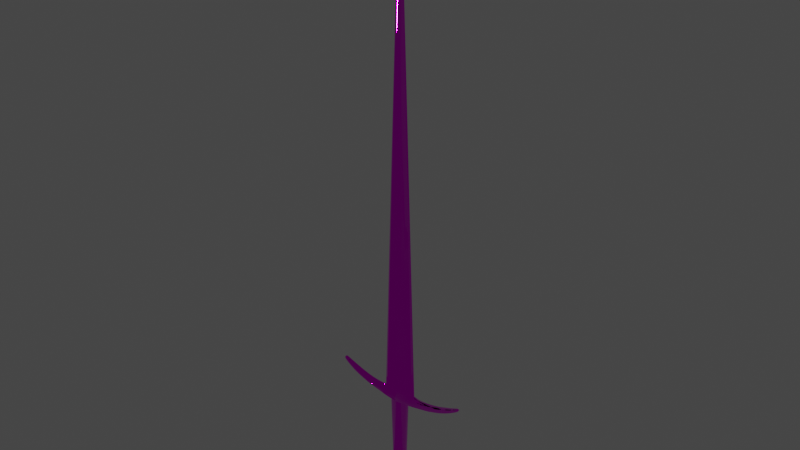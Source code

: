 # Source: arming_sword.blend  (saved by Blender 3.6.11; exported with 4.5.12 LTS)
import bpy
from mathutils import Matrix  # noqa: F401  (used for matrix-valued properties, if any)

bpy.ops.wm.read_factory_settings(use_empty=True)
scene = bpy.context.scene
scene.name = 'Scene'

# ---- collections
col_collection = bpy.data.collections.new('Collection'); scene.collection.children.link(col_collection)

# ---- images (referenced by path relative to the original .blend; pixels are not part of the script)
import os
ASSET_DIR = os.environ.get("B2B_ASSET_DIR", "")  # directory of the original .blend (textures are referenced by path, not embedded)
HERE = os.path.dirname(os.path.abspath(__file__))  # packed textures are extracted next to this script under _unpacked/

def load_image(name, relpath, width, height, colorspace="sRGB"):
    """Load a texture the original file referenced (path relative to the .blend, or extracted next to this script)."""
    p = next((c for c in (os.path.join(HERE, relpath), os.path.join(ASSET_DIR, relpath)) if relpath and os.path.exists(c)), "")
    if p:
        img = bpy.data.images.load(p, check_existing=True)
        img.name = name
    else:  # same state as the original file: an image datablock whose file is absent (Cycles renders it pink)
        img = bpy.data.images.new(name, width, height)
        img.source = "FILE"
        img.filepath = "//" + (relpath or name)
    img.colorspace_settings.name = colorspace
    return img
img_arming_sword_diffuse_png = load_image('arming_sword_diffuse.png', 'material/arming_sword_diffuse.png', 1024, 1024, 'sRGB')
img_arming_sword_occlusionroughnessmetallic_png = load_image('arming_sword_occlusionRoughnessMetallic.png', 'material/arming_sword_occlusionRoughnessMetallic.png', 1024, 1024, 'Linear Rec.709')
img_arming_sword_normal_png = load_image('arming_sword_normal.png', 'material/arming_sword_normal.png', 1024, 1024, 'Linear Rec.709')

# ---- materials (node trees are filled in below, after node groups)
mat_material = bpy.data.materials.new('Material')
mat_material.use_transparent_shadow = False

# ---- material node trees
mat_material.use_nodes = True; mat_material.node_tree.nodes.clear()
_N = mat_material.node_tree.nodes; _L = mat_material.node_tree.links
n0 = _N.new('ShaderNodeBsdfPrincipled'); n0.name = 'Principled BSDF'; n0.location = (10, 300)
n0.distribution = 'GGX'
n0.subsurface_method = 'RANDOM_WALK_SKIN'
n0.inputs[3].default_value = 1.45
n0.inputs[27].default_value = (0.0, 0.0, 0.0, 1.0)
n0.inputs[28].default_value = 1.0
n1 = _N.new('ShaderNodeOutputMaterial'); n1.name = 'Material Output'; n1.location = (300, 300)
n2 = _N.new('ShaderNodeTexImage'); n2.name = 'Image Texture'; n2.location = (-430, 305)
n2.hide = True
n2.image = img_arming_sword_diffuse_png
n3 = _N.new('ShaderNodeSeparateColor'); n3.name = 'Separate Color'; n3.location = (-311, 175)
n4 = _N.new('ShaderNodeTexImage'); n4.name = 'Image Texture.001'; n4.location = (-671, 246)
n4.hide = True
n4.image = img_arming_sword_occlusionroughnessmetallic_png
n5 = _N.new('ShaderNodeTexImage'); n5.name = 'Image Texture.002'; n5.location = (-583, -79)
n5.image = img_arming_sword_normal_png
n6 = _N.new('ShaderNodeNormalMap'); n6.name = 'Normal Map'; n6.location = (-255, -163)
_L.new(n0.outputs[0], n1.inputs[0])
_L.new(n2.outputs[0], n0.inputs[0])
_L.new(n4.outputs[0], n3.inputs[0])
_L.new(n3.outputs[1], n0.inputs[2])
_L.new(n3.outputs[2], n0.inputs[1])
_L.new(n5.outputs[0], n6.inputs[1])
_L.new(n6.outputs[0], n0.inputs[5])
n1.is_active_output = True

# ---- world
world_world = bpy.data.worlds.new('World'); scene.world = world_world
world_world.use_nodes = True; world_world.node_tree.nodes.clear()
_N = world_world.node_tree.nodes; _L = world_world.node_tree.links
n0 = _N.new('ShaderNodeOutputWorld'); n0.name = 'World Output'; n0.location = (300, 300)
n1 = _N.new('ShaderNodeBackground'); n1.name = 'Background'; n1.location = (10, 300)
n1.inputs[0].default_value = (0.05088, 0.05088, 0.05088, 1.0)
_L.new(n1.outputs[0], n0.inputs[0])
n0.is_active_output = True
world_world.color = (0.05088, 0.05088, 0.05088)
world_world.use_sun_shadow = False
world_world.sun_shadow_jitter_overblur = 0.0

# ---- meshes
me_plane = bpy.data.meshes.new('Plane')
me_plane.from_pydata([(0.02539, 0.06471, 0.0006372), (3.68e-10, 0.7189, 4.377e-08), (0.002662, 0.7123, 1.737e-05), (3.68e-10, 0.06471, 0.006372), (3.68e-10, 0.7123, 0.0001735), (0.02539, 0.06471, -0.0006371), (3.68e-10, 0.7189, 4.377e-08), (0.002662, 0.7123, -1.732e-05), (3.68e-10, 0.06471, -0.006372), (3.68e-10, 0.7123, -0.0001734), (-0.02539, 0.06471, 0.0006372), (-0.002662, 0.7123, 1.737e-05), (-0.02539, 0.06471, -0.0006371), (-0.002662, 0.7123, -1.732e-05)], [], [(3, 0, 2, 4), (4, 2, 1), (8, 9, 7, 5), (9, 6, 7), (2, 0, 5, 7), (1, 2, 7, 6), (3, 4, 9, 8), (4, 1, 6, 9), (3, 4, 11, 10), (4, 1, 11), (8, 12, 13, 9), (9, 13, 6), (11, 13, 12, 10), (1, 6, 13, 11)])
me_plane.polygons.foreach_set('use_smooth', [True] * 14)
_uv = me_plane.uv_layers.new(name='UVMap')
_uv.uv.foreach_set('vector', [0.0383, 0.03796, 0.06167, 0.01413, 0.9703, 0.967, 0.9698, 0.974, 0.9698, 0.974, 0.9703, 0.967, 0.9827, 0.987, 0.03674, 0.03888, 0.9674, 0.9717, 0.97, 0.9667, 0.06137, 0.01438, 0.9674, 0.9717, 0.9827, 0.987, 0.97, 0.9667, 0.9703, 0.967, 0.06167, 0.01413, 0.06137, 0.01438, 0.97, 0.9667, 0.9827, 0.987, 0.9703, 0.967, 0.97, 0.9667, 0.9827, 0.987, 0.0383, 0.03796, 0.9698, 0.974, 0.9674, 0.9717, 0.03674, 0.03888, 0.9698, 0.974, 0.9827, 0.987, 0.9827, 0.987, 0.9674, 0.9717, 0.0383, 0.03796, 0.9698, 0.974, 0.9671, 0.979, 0.01272, 0.0634, 0.9698, 0.974, 0.9827, 0.987, 0.9671, 0.979, 0.03674, 0.03888, 0.01272, 0.06333, 0.9669, 0.9788, 0.9674, 0.9717, 0.9674, 0.9717, 0.9669, 0.9788, 0.9827, 0.987, 0.9671, 0.979, 0.9669, 0.9788, 0.01272, 0.06333, 0.01272, 0.0634, 0.9827, 0.987, 0.9827, 0.987, 0.9669, 0.9788, 0.9671, 0.979])
me_plane.materials.append(mat_material)
me_plane.update()
me_cylinder = bpy.data.meshes.new('Cylinder')
me_cylinder.from_pydata([(-1.568e-08, 0.008, -0.05924), (-1.477e-08, 0.009074, 0.06433), (0.01035, 0.004, -0.05924), (0.01443, 0.004537, 0.06433), (0.01035, -0.004, -0.05924), (0.01443, -0.004537, 0.06433), (-1.568e-08, -0.008, -0.05924), (-1.477e-08, -0.009074, 0.06433), (-0.01035, -0.004, -0.05924), (-0.01443, -0.004537, 0.06433), (-0.01035, 0.004, -0.05924), (-0.01443, 0.004537, 0.06433)], [], [(0, 1, 3, 2), (2, 3, 5, 4), (4, 5, 7, 6), (6, 7, 9, 8), (8, 9, 11, 10), (10, 11, 1, 0)])
me_cylinder.polygons.foreach_set('use_smooth', [True] * 6)
_uv = me_cylinder.uv_layers.new(name='UVMap')
_uv.uv.foreach_set('vector', [0.779, 0.07323, 0.779, 0.5609, 0.8446, 0.5609, 0.8261, 0.07323, 0.7972, 0.07323, 0.7997, 0.5609, 0.7584, 0.5609, 0.7609, 0.07323, 0.8261, 0.07323, 0.8446, 0.5609, 0.779, 0.5609, 0.779, 0.07323, 0.779, 0.07323, 0.779, 0.5609, 0.7134, 0.5609, 0.732, 0.07323, 0.7609, 0.07323, 0.7584, 0.5609, 0.7997, 0.5609, 0.7972, 0.07323, 0.732, 0.07323, 0.7134, 0.5609, 0.779, 0.5609, 0.779, 0.07323])
me_cylinder.materials.append(mat_material)
me_cylinder.update()
me_cylinder_001 = bpy.data.meshes.new('Cylinder.001')
me_cylinder_001.from_pydata([(0.02975, 0.003812, 0.06779), (0.02081, 0.009757, 0.06074), (0.02975, -0.003812, 0.06779), (0.02081, 0.004879, 0.05683), (0.02975, -0.007625, 0.06108), (0.02081, -0.004879, 0.05683), (0.02975, -0.003812, 0.05803), (0.02081, -0.009757, 0.06074), (0.02975, 0.003812, 0.05803), (0.02081, -0.004879, 0.06932), (0.02975, 0.007625, 0.06108), (0.02081, 0.004879, 0.06932), (3.68e-10, 0.01422, 0.06239), (3.68e-10, 0.007109, 0.05565), (3.68e-10, -0.007109, 0.05565), (3.68e-10, -0.01422, 0.06239), (3.68e-10, -0.007109, 0.07385), (3.68e-10, 0.007109, 0.07385), (0.05391, 0.003295, 0.07012), (0.05391, -0.003295, 0.07012), (0.05484, -0.006177, 0.06514), (0.05546, -0.003295, 0.06183), (0.05546, 0.003295, 0.06183), (0.05484, 0.006177, 0.06514), (0.07438, 0.002984, 0.07731), (0.07438, -0.002984, 0.07731), (0.07604, -0.005594, 0.07274), (0.07694, -0.002984, 0.07011), (0.07694, 0.002984, 0.07011), (0.07604, 0.005594, 0.07274), (0.08799, 0.002076, 0.08254), (0.08799, -0.002076, 0.08254), (0.0894, -0.003893, 0.07967), (0.09034, -0.002076, 0.07777), (0.09034, 0.002076, 0.07777), (0.0894, 0.003893, 0.07967), (0.09507, 0.001672, 0.0863), (0.09507, -0.001672, 0.0863), (0.09647, -0.003135, 0.08414), (0.0974, -0.001672, 0.0827), (0.0974, 0.001672, 0.0827), (0.09647, 0.003135, 0.08414), (-0.02975, 0.003812, 0.06779), (-0.02081, 0.009757, 0.06074), (-0.02975, -0.003812, 0.06779), (-0.02081, 0.004879, 0.05683), (-0.02975, -0.007625, 0.06108), (-0.02081, -0.004879, 0.05683), (-0.02975, -0.003812, 0.05803), (-0.02081, -0.009757, 0.06074), (-0.02975, 0.003812, 0.05803), (-0.02081, -0.004879, 0.06932), (-0.02975, 0.007625, 0.06108), (-0.02081, 0.004879, 0.06932), (-0.05391, 0.003295, 0.07012), (-0.05391, -0.003295, 0.07012), (-0.05484, -0.006177, 0.06514), (-0.05546, -0.003295, 0.06183), (-0.05546, 0.003295, 0.06183), (-0.05484, 0.006177, 0.06514), (-0.07438, 0.002984, 0.07731), (-0.07438, -0.002984, 0.07731), (-0.07604, -0.005594, 0.07274), (-0.07694, -0.002984, 0.07011), (-0.07694, 0.002984, 0.07011), (-0.07604, 0.005594, 0.07274), (-0.08799, 0.002076, 0.08254), (-0.08799, -0.002076, 0.08254), (-0.0894, -0.003893, 0.07967), (-0.09034, -0.002076, 0.07777), (-0.09034, 0.002076, 0.07777), (-0.0894, 0.003893, 0.07967), (-0.09507, 0.001672, 0.0863), (-0.09507, -0.001672, 0.0863), (-0.09647, -0.003135, 0.08414), (-0.0974, -0.001672, 0.0827), (-0.0974, 0.001672, 0.0827), (-0.09647, 0.003135, 0.08414)], [], [(12, 1, 3, 13), (13, 3, 5, 14), (14, 5, 7, 15), (15, 7, 9, 16), (9, 7, 4, 2), (16, 9, 11, 17), (17, 11, 1, 12), (23, 18, 24, 29), (7, 5, 6, 4), (0, 2, 19, 18), (5, 3, 8, 6), (11, 9, 2, 0), (3, 1, 10, 8), (1, 11, 0, 10), (10, 0, 18, 23), (4, 6, 21, 20), (2, 4, 20, 19), (8, 10, 23, 22), (6, 8, 22, 21), (27, 28, 34, 33), (22, 23, 29, 28), (20, 21, 27, 26), (18, 19, 25, 24), (21, 22, 28, 27), (19, 20, 26, 25), (34, 35, 41, 40), (25, 26, 32, 31), (29, 24, 30, 35), (28, 29, 35, 34), (26, 27, 33, 32), (24, 25, 31, 30), (40, 41, 36, 37, 38, 39), (32, 33, 39, 38), (30, 31, 37, 36), (33, 34, 40, 39), (31, 32, 38, 37), (35, 30, 36, 41), (12, 13, 45, 43), (13, 14, 47, 45), (14, 15, 49, 47), (15, 16, 51, 49), (51, 44, 46, 49), (16, 17, 53, 51), (17, 12, 43, 53), (59, 65, 60, 54), (49, 46, 48, 47), (42, 54, 55, 44), (47, 48, 50, 45), (53, 42, 44, 51), (45, 50, 52, 43), (43, 52, 42, 53), (52, 59, 54, 42), (46, 56, 57, 48), (44, 55, 56, 46), (50, 58, 59, 52), (48, 57, 58, 50), (63, 69, 70, 64), (58, 64, 65, 59), (56, 62, 63, 57), (54, 60, 61, 55), (57, 63, 64, 58), (55, 61, 62, 56), (70, 76, 77, 71), (61, 67, 68, 62), (65, 71, 66, 60), (64, 70, 71, 65), (62, 68, 69, 63), (60, 66, 67, 61), (76, 75, 74, 73, 72, 77), (68, 74, 75, 69), (66, 72, 73, 67), (69, 75, 76, 70), (67, 73, 74, 68), (71, 77, 72, 66)])
me_cylinder_001.polygons.foreach_set('use_smooth', [True] * 74)
_uv = me_cylinder_001.uv_layers.new(name='UVMap')
_uv.uv.foreach_set('vector', [0.07988, 0.639, 0.08997, 0.6861, 0.101, 0.6861, 0.09596, 0.639, 0.09596, 0.639, 0.101, 0.6861, 0.1231, 0.6861, 0.1281, 0.639, 0.1281, 0.639, 0.1231, 0.6861, 0.1341, 0.6861, 0.1442, 0.639, 0.1294, 0.639, 0.1331, 0.6861, 0.1137, 0.6861, 0.1034, 0.639, 0.1137, 0.6861, 0.1331, 0.6861, 0.1323, 0.7063, 0.1171, 0.7063, 0.1281, 0.639, 0.1231, 0.6861, 0.101, 0.6861, 0.09596, 0.639, 0.1034, 0.639, 0.1137, 0.6861, 0.1331, 0.6861, 0.1294, 0.639, 0.1231, 0.7631, 0.1119, 0.761, 0.09561, 0.8073, 0.1059, 0.8111, 0.1341, 0.6861, 0.1231, 0.6861, 0.1207, 0.7063, 0.1293, 0.7063, 0.1034, 0.7063, 0.1207, 0.7063, 0.1195, 0.761, 0.1046, 0.761, 0.1231, 0.6861, 0.101, 0.6861, 0.1034, 0.7063, 0.1207, 0.7063, 0.101, 0.6861, 0.1231, 0.6861, 0.1207, 0.7063, 0.1034, 0.7063, 0.101, 0.6861, 0.08997, 0.6861, 0.0948, 0.7063, 0.1034, 0.7063, 0.1331, 0.6861, 0.1137, 0.6861, 0.1171, 0.7063, 0.1323, 0.7063, 0.1323, 0.7063, 0.1171, 0.7063, 0.1119, 0.761, 0.1231, 0.7631, 0.1293, 0.7063, 0.1207, 0.7063, 0.1195, 0.7645, 0.126, 0.7631, 0.1171, 0.7063, 0.1323, 0.7063, 0.1231, 0.7631, 0.1119, 0.761, 0.1034, 0.7063, 0.0948, 0.7063, 0.09807, 0.7631, 0.1046, 0.7645, 0.1207, 0.7063, 0.1034, 0.7063, 0.1046, 0.7645, 0.1195, 0.7645, 0.1188, 0.8131, 0.1053, 0.8131, 0.1074, 0.8434, 0.1167, 0.8434, 0.1306, 0.7645, 0.1231, 0.7631, 0.1059, 0.8111, 0.1119, 0.8131, 0.1231, 0.7631, 0.1306, 0.7645, 0.1119, 0.8131, 0.1059, 0.8111, 0.1046, 0.761, 0.1195, 0.761, 0.1188, 0.8073, 0.1053, 0.8073, 0.1195, 0.7645, 0.1046, 0.7645, 0.1053, 0.8131, 0.1188, 0.8131, 0.1119, 0.761, 0.1231, 0.7631, 0.1059, 0.8111, 0.09561, 0.8073, 0.09455, 0.8434, 0.09025, 0.8413, 0.08015, 0.8573, 0.08339, 0.8594, 0.09561, 0.8073, 0.1059, 0.8111, 0.09025, 0.8413, 0.08377, 0.8381, 0.1059, 0.8111, 0.09561, 0.8073, 0.08377, 0.8381, 0.09025, 0.8413, 0.1119, 0.8131, 0.1059, 0.8111, 0.09025, 0.8413, 0.09455, 0.8434, 0.1059, 0.8111, 0.1119, 0.8131, 0.09455, 0.8434, 0.09025, 0.8413, 0.1053, 0.8073, 0.1188, 0.8073, 0.1167, 0.8381, 0.1074, 0.8381, 0.08339, 0.7655, 0.08015, 0.7688, 0.07526, 0.7655, 0.07526, 0.758, 0.08015, 0.7547, 0.08339, 0.758, 0.09025, 0.8413, 0.09455, 0.8434, 0.08339, 0.8594, 0.08015, 0.8573, 0.1074, 0.8381, 0.1167, 0.8381, 0.1158, 0.8541, 0.1083, 0.8541, 0.1167, 0.8434, 0.1074, 0.8434, 0.1083, 0.8594, 0.1158, 0.8594, 0.08377, 0.8381, 0.09025, 0.8413, 0.08015, 0.8573, 0.07526, 0.8541, 0.09025, 0.8413, 0.08377, 0.8381, 0.07526, 0.8541, 0.08015, 0.8573, 0.07988, 0.639, 0.09596, 0.639, 0.101, 0.6861, 0.08997, 0.6861, 0.09596, 0.639, 0.1281, 0.639, 0.1231, 0.6861, 0.101, 0.6861, 0.1281, 0.639, 0.1442, 0.639, 0.1341, 0.6861, 0.1231, 0.6861, 0.1294, 0.639, 0.1034, 0.639, 0.1137, 0.6861, 0.1331, 0.6861, 0.1137, 0.6861, 0.1171, 0.7063, 0.1323, 0.7063, 0.1331, 0.6861, 0.1281, 0.639, 0.09596, 0.639, 0.101, 0.6861, 0.1231, 0.6861, 0.1034, 0.639, 0.1294, 0.639, 0.1331, 0.6861, 0.1137, 0.6861, 0.1231, 0.7631, 0.1059, 0.8111, 0.09561, 0.8073, 0.1119, 0.761, 0.1341, 0.6861, 0.1293, 0.7063, 0.1207, 0.7063, 0.1231, 0.6861, 0.1034, 0.7063, 0.1046, 0.761, 0.1195, 0.761, 0.1207, 0.7063, 0.1231, 0.6861, 0.1207, 0.7063, 0.1034, 0.7063, 0.101, 0.6861, 0.101, 0.6861, 0.1034, 0.7063, 0.1207, 0.7063, 0.1231, 0.6861, 0.101, 0.6861, 0.1034, 0.7063, 0.0948, 0.7063, 0.08997, 0.6861, 0.1331, 0.6861, 0.1323, 0.7063, 0.1171, 0.7063, 0.1137, 0.6861, 0.1323, 0.7063, 0.1231, 0.7631, 0.1119, 0.761, 0.1171, 0.7063, 0.1293, 0.7063, 0.126, 0.7631, 0.1195, 0.7645, 0.1207, 0.7063, 0.1171, 0.7063, 0.1119, 0.761, 0.1231, 0.7631, 0.1323, 0.7063, 0.1034, 0.7063, 0.1046, 0.7645, 0.09807, 0.7631, 0.0948, 0.7063, 0.1207, 0.7063, 0.1195, 0.7645, 0.1046, 0.7645, 0.1034, 0.7063, 0.1188, 0.8131, 0.1167, 0.8434, 0.1074, 0.8434, 0.1053, 0.8131, 0.1306, 0.7645, 0.1119, 0.8131, 0.1059, 0.8111, 0.1231, 0.7631, 0.1231, 0.7631, 0.1059, 0.8111, 0.1119, 0.8131, 0.1306, 0.7645, 0.1046, 0.761, 0.1053, 0.8073, 0.1188, 0.8073, 0.1195, 0.761, 0.1195, 0.7645, 0.1188, 0.8131, 0.1053, 0.8131, 0.1046, 0.7645, 0.1119, 0.761, 0.09561, 0.8073, 0.1059, 0.8111, 0.1231, 0.7631, 0.09455, 0.8434, 0.08339, 0.8594, 0.08015, 0.8573, 0.09025, 0.8413, 0.09561, 0.8073, 0.08377, 0.8381, 0.09025, 0.8413, 0.1059, 0.8111, 0.1059, 0.8111, 0.09025, 0.8413, 0.08377, 0.8381, 0.09561, 0.8073, 0.1119, 0.8131, 0.09455, 0.8434, 0.09025, 0.8413, 0.1059, 0.8111, 0.1059, 0.8111, 0.09025, 0.8413, 0.09455, 0.8434, 0.1119, 0.8131, 0.1053, 0.8073, 0.1074, 0.8381, 0.1167, 0.8381, 0.1188, 0.8073, 0.08339, 0.7655, 0.08339, 0.758, 0.08015, 0.7547, 0.07526, 0.758, 0.07526, 0.7655, 0.08015, 0.7688, 0.09025, 0.8413, 0.08015, 0.8573, 0.08339, 0.8594, 0.09455, 0.8434, 0.1074, 0.8381, 0.1083, 0.8541, 0.1158, 0.8541, 0.1167, 0.8381, 0.1167, 0.8434, 0.1158, 0.8594, 0.1083, 0.8594, 0.1074, 0.8434, 0.08377, 0.8381, 0.07526, 0.8541, 0.08015, 0.8573, 0.09025, 0.8413, 0.09025, 0.8413, 0.08015, 0.8573, 0.07526, 0.8541, 0.08377, 0.8381])
me_cylinder_001.materials.append(mat_material)
me_cylinder_001.update()
me_cylinder_002 = bpy.data.meshes.new('Cylinder.002')
me_cylinder_002.from_pydata([(7.016e-10, 0.009042, -0.04309), (7.016e-10, -0.009042, -0.04309), (0.0115, 0.009042, -0.04617), (0.0115, -0.009042, -0.04617), (0.01991, 0.009042, -0.05459), (0.01991, -0.009042, -0.05459), (0.02299, 0.009042, -0.06608), (0.02299, -0.009042, -0.06608), (0.01991, 0.009042, -0.07758), (0.01991, -0.009042, -0.07758), (0.0115, 0.009042, -0.086), (0.0115, -0.009042, -0.086), (7.016e-10, 0.009042, -0.08908), (7.016e-10, -0.009042, -0.08908), (-0.0115, 0.009042, -0.086), (-0.0115, -0.009042, -0.086), (-0.01991, 0.009042, -0.07758), (-0.01991, -0.009042, -0.07758), (-0.02299, 0.009042, -0.06608), (-0.02299, -0.009042, -0.06608), (-0.01991, 0.009042, -0.05459), (-0.01991, -0.009042, -0.05459), (-0.0115, 0.009042, -0.04617), (-0.0115, -0.009042, -0.04617), (6.651e-10, 0.01337, -0.05606), (0.00501, 0.01337, -0.05741), (0.00501, -0.01337, -0.05741), (6.651e-10, -0.01337, -0.05606), (0.008677, 0.01337, -0.06107), (0.008677, -0.01337, -0.06107), (0.01002, 0.01337, -0.06608), (0.01002, -0.01337, -0.06608), (0.008677, 0.01337, -0.07109), (0.008677, -0.01337, -0.07109), (0.00501, 0.01337, -0.07476), (0.00501, -0.01337, -0.07476), (6.651e-10, 0.01337, -0.0761), (6.651e-10, -0.01337, -0.0761), (-0.00501, 0.01337, -0.07476), (-0.00501, -0.01337, -0.07476), (-0.008677, 0.01337, -0.07109), (-0.008677, -0.01337, -0.07109), (-0.01002, 0.01337, -0.06608), (-0.01002, -0.01337, -0.06608), (-0.008677, 0.01337, -0.06107), (-0.008677, -0.01337, -0.06107), (-0.00501, 0.01337, -0.05741), (-0.00501, -0.01337, -0.05741), (6.651e-10, 0.0111, -0.05606), (0.00501, 0.0111, -0.05741), (0.00501, -0.0111, -0.05741), (6.651e-10, -0.0111, -0.05606), (0.008677, 0.0111, -0.06107), (0.008677, -0.0111, -0.06107), (0.01002, 0.0111, -0.06608), (0.01002, -0.0111, -0.06608), (0.008677, 0.0111, -0.07109), (0.008677, -0.0111, -0.07109), (0.00501, 0.0111, -0.07476), (0.00501, -0.0111, -0.07476), (6.651e-10, 0.0111, -0.0761), (6.651e-10, -0.0111, -0.0761), (-0.00501, 0.0111, -0.07476), (-0.00501, -0.0111, -0.07476), (-0.008677, 0.0111, -0.07109), (-0.008677, -0.0111, -0.07109), (-0.01002, 0.0111, -0.06608), (-0.01002, -0.0111, -0.06608), (-0.008677, 0.0111, -0.06107), (-0.008677, -0.0111, -0.06107), (-0.00501, 0.0111, -0.05741), (-0.00501, -0.0111, -0.05741)], [], [(0, 1, 3, 2), (2, 3, 5, 4), (4, 5, 7, 6), (6, 7, 9, 8), (8, 9, 11, 10), (10, 11, 13, 12), (12, 13, 15, 14), (14, 15, 17, 16), (16, 17, 19, 18), (18, 19, 21, 20), (15, 13, 37, 39), (20, 21, 23, 22), (22, 23, 1, 0), (5, 3, 26, 29), (44, 46, 70, 68), (31, 29, 53, 55), (1, 23, 47, 27), (8, 10, 34, 32), (18, 20, 44, 42), (11, 9, 33, 35), (21, 19, 43, 45), (4, 6, 30, 28), (14, 16, 40, 38), (0, 2, 25, 24), (7, 5, 29, 31), (17, 15, 39, 41), (3, 1, 27, 26), (10, 12, 36, 34), (20, 22, 46, 44), (13, 11, 35, 37), (23, 21, 45, 47), (6, 8, 32, 30), (16, 18, 42, 40), (9, 7, 31, 33), (19, 17, 41, 43), (2, 4, 28, 25), (12, 14, 38, 36), (22, 0, 24, 46), (50, 51, 71, 69, 67, 65, 63, 61, 59, 57, 55, 53), (48, 49, 52, 54, 56, 58, 60, 62, 64, 66, 68, 70), (39, 37, 61, 63), (30, 32, 56, 54), (47, 45, 69, 71), (38, 40, 64, 62), (33, 31, 55, 57), (46, 24, 48, 70), (24, 25, 49, 48), (41, 39, 63, 65), (32, 34, 58, 56), (27, 47, 71, 51), (26, 27, 51, 50), (40, 42, 66, 64), (35, 33, 57, 59), (25, 28, 52, 49), (43, 41, 65, 67), (34, 36, 60, 58), (29, 26, 50, 53), (42, 44, 68, 66), (37, 35, 59, 61), (28, 30, 54, 52), (45, 43, 67, 69), (36, 38, 62, 60)])
me_cylinder_002.polygons.foreach_set('use_smooth', [True] * 62)
_uv = me_cylinder_002.uv_layers.new(name='UVMap')
_uv.uv.foreach_set('vector', [0.4504, 0.9077, 0.4504, 0.8612, 0.4799, 0.8612, 0.4799, 0.9077, 0.4736, 0.9356, 0.4272, 0.9356, 0.4272, 0.914, 0.4736, 0.914, 0.4736, 0.914, 0.4272, 0.914, 0.4272, 0.8844, 0.4736, 0.8844, 0.4736, 0.8844, 0.4272, 0.8844, 0.4272, 0.8549, 0.4736, 0.8549, 0.5015, 0.9077, 0.5015, 0.8612, 0.4799, 0.8612, 0.4799, 0.9077, 0.4799, 0.9077, 0.4799, 0.8612, 0.4504, 0.8612, 0.4504, 0.9077, 0.4504, 0.9077, 0.4504, 0.8612, 0.4209, 0.8612, 0.4209, 0.9077, 0.4209, 0.9077, 0.4209, 0.8612, 0.3993, 0.8612, 0.3993, 0.9077, 0.4736, 0.8549, 0.4272, 0.8549, 0.4272, 0.8844, 0.4736, 0.8844, 0.4736, 0.8844, 0.4272, 0.8844, 0.4272, 0.914, 0.4736, 0.914, 0.4209, 0.8333, 0.4504, 0.8254, 0.4504, 0.8587, 0.4375, 0.8622, 0.3993, 0.9077, 0.3993, 0.8612, 0.4209, 0.8612, 0.4209, 0.9077, 0.4209, 0.9077, 0.4209, 0.8612, 0.4504, 0.8612, 0.4504, 0.9077, 0.5015, 0.914, 0.4799, 0.9356, 0.4633, 0.9067, 0.4727, 0.8973, 0.4281, 0.9188, 0.4375, 0.9188, 0.4375, 0.913, 0.4281, 0.913, 0.4161, 0.8844, 0.4161, 0.8973, 0.4219, 0.8973, 0.4219, 0.8844, 0.4504, 0.9435, 0.4209, 0.9356, 0.4375, 0.9067, 0.4504, 0.9102, 0.5015, 0.8549, 0.4799, 0.8333, 0.4633, 0.8622, 0.4727, 0.8716, 0.3913, 0.8844, 0.3993, 0.914, 0.4281, 0.8973, 0.4247, 0.8844, 0.4799, 0.8333, 0.5015, 0.8549, 0.4727, 0.8716, 0.4633, 0.8622, 0.3993, 0.914, 0.3913, 0.8844, 0.4247, 0.8844, 0.4281, 0.8973, 0.5015, 0.914, 0.5094, 0.8844, 0.4761, 0.8844, 0.4727, 0.8973, 0.4209, 0.8333, 0.3993, 0.8549, 0.4281, 0.8716, 0.4375, 0.8622, 0.4504, 0.9435, 0.4799, 0.9356, 0.4633, 0.9067, 0.4504, 0.9102, 0.5094, 0.8844, 0.5015, 0.914, 0.4727, 0.8973, 0.4761, 0.8844, 0.3993, 0.8549, 0.4209, 0.8333, 0.4375, 0.8622, 0.4281, 0.8716, 0.4799, 0.9356, 0.4504, 0.9435, 0.4504, 0.9102, 0.4633, 0.9067, 0.4799, 0.8333, 0.4504, 0.8254, 0.4504, 0.8587, 0.4633, 0.8622, 0.3993, 0.914, 0.4209, 0.9356, 0.4375, 0.9067, 0.4281, 0.8973, 0.4504, 0.8254, 0.4799, 0.8333, 0.4633, 0.8622, 0.4504, 0.8587, 0.4209, 0.9356, 0.3993, 0.914, 0.4281, 0.8973, 0.4375, 0.9067, 0.5094, 0.8844, 0.5015, 0.8549, 0.4727, 0.8716, 0.4761, 0.8844, 0.3993, 0.8549, 0.3913, 0.8844, 0.4247, 0.8844, 0.4281, 0.8716, 0.5015, 0.8549, 0.5094, 0.8844, 0.4761, 0.8844, 0.4727, 0.8716, 0.3913, 0.8844, 0.3993, 0.8549, 0.4281, 0.8716, 0.4247, 0.8844, 0.4799, 0.9356, 0.5015, 0.914, 0.4727, 0.8973, 0.4633, 0.9067, 0.4504, 0.8254, 0.4209, 0.8333, 0.4375, 0.8622, 0.4504, 0.8587, 0.4209, 0.9356, 0.4504, 0.9435, 0.4504, 0.9102, 0.4375, 0.9067, 0.4633, 0.9067, 0.4504, 0.9102, 0.4375, 0.9067, 0.4281, 0.8973, 0.4247, 0.8844, 0.4281, 0.8716, 0.4375, 0.8622, 0.4504, 0.8587, 0.4633, 0.8622, 0.4727, 0.8716, 0.4761, 0.8844, 0.4727, 0.8973, 0.4504, 0.9102, 0.4633, 0.9067, 0.4727, 0.8973, 0.4761, 0.8844, 0.4727, 0.8716, 0.4633, 0.8622, 0.4504, 0.8587, 0.4375, 0.8622, 0.4281, 0.8716, 0.4247, 0.8844, 0.4281, 0.8973, 0.4375, 0.9067, 0.4375, 0.8501, 0.4504, 0.8501, 0.4504, 0.8559, 0.4375, 0.8559, 0.4847, 0.8844, 0.4847, 0.8716, 0.4789, 0.8716, 0.4789, 0.8844, 0.4375, 0.8501, 0.4281, 0.8501, 0.4281, 0.8559, 0.4375, 0.8559, 0.4375, 0.9188, 0.4281, 0.9188, 0.4281, 0.913, 0.4375, 0.913, 0.4161, 0.8716, 0.4161, 0.8844, 0.4219, 0.8844, 0.4219, 0.8716, 0.4375, 0.9188, 0.4504, 0.9188, 0.4504, 0.913, 0.4375, 0.913, 0.4504, 0.9188, 0.4633, 0.9188, 0.4633, 0.913, 0.4504, 0.913, 0.4281, 0.8501, 0.4375, 0.8501, 0.4375, 0.8559, 0.4281, 0.8559, 0.4727, 0.9188, 0.4633, 0.9188, 0.4633, 0.913, 0.4727, 0.913, 0.4504, 0.8501, 0.4375, 0.8501, 0.4375, 0.8559, 0.4504, 0.8559, 0.4633, 0.8501, 0.4504, 0.8501, 0.4504, 0.8559, 0.4633, 0.8559, 0.4847, 0.8716, 0.4847, 0.8844, 0.4789, 0.8844, 0.4789, 0.8716, 0.4633, 0.8501, 0.4727, 0.8501, 0.4727, 0.8559, 0.4633, 0.8559, 0.4633, 0.9188, 0.4727, 0.9188, 0.4727, 0.913, 0.4633, 0.913, 0.4161, 0.8844, 0.4161, 0.8716, 0.4219, 0.8716, 0.4219, 0.8844, 0.4633, 0.9188, 0.4504, 0.9188, 0.4504, 0.913, 0.4633, 0.913, 0.4727, 0.8501, 0.4633, 0.8501, 0.4633, 0.8559, 0.4727, 0.8559, 0.4847, 0.8844, 0.4847, 0.8973, 0.4789, 0.8973, 0.4789, 0.8844, 0.4504, 0.8501, 0.4633, 0.8501, 0.4633, 0.8559, 0.4504, 0.8559, 0.4847, 0.8973, 0.4847, 0.8844, 0.4789, 0.8844, 0.4789, 0.8973, 0.4161, 0.8973, 0.4161, 0.8844, 0.4219, 0.8844, 0.4219, 0.8973, 0.4504, 0.9188, 0.4375, 0.9188, 0.4375, 0.913, 0.4504, 0.913])
me_cylinder_002.materials.append(mat_material)
me_cylinder_002.update()

# ---- objects
ob_empty = bpy.data.objects.new('Empty', None)
ob_plane = bpy.data.objects.new('Plane', me_plane)
ob_cylinder = bpy.data.objects.new('Cylinder', me_cylinder)
ob_cylinder_001 = bpy.data.objects.new('Cylinder.001', me_cylinder_001)
ob_cylinder_002 = bpy.data.objects.new('Cylinder.002', me_cylinder_002)

# ---- transforms, parenting, visibility, modifiers, constraints
ob_empty.location = (0.0, 0.0, 0.3448)
ob_empty.rotation_euler = (1.571, 2.356, -1.344e-07)
ob_empty.scale = (0.1316, 0.1316, 0.1316)
ob_empty.empty_display_type = 'IMAGE'
ob_empty.empty_display_size = 5.0
ob_plane.location = (0.0, 0.0, 0.0)
ob_plane.rotation_euler = (1.571, -0.0, 0.0)
_m = ob_plane.modifiers.new('Subdivision', 'SUBSURF')
_m = ob_plane.modifiers.new('EdgeSplit', 'EDGE_SPLIT')
ob_cylinder.location = (0.0, 0.0, 0.0)
_m = ob_cylinder.modifiers.new('Subdivision', 'SUBSURF')
ob_cylinder_001.location = (0.0, 0.0, 0.0)
_m = ob_cylinder_001.modifiers.new('Subdivision', 'SUBSURF')
_m = ob_cylinder_001.modifiers.new('EdgeSplit', 'EDGE_SPLIT')
ob_cylinder_002.location = (0.0, 0.0, 0.0)
_m = ob_cylinder_002.modifiers.new('Subdivision', 'SUBSURF')
_m = ob_cylinder_002.modifiers.new('EdgeSplit', 'EDGE_SPLIT')
_m.split_angle = 0.5411

# ---- collection membership
col_collection.objects.link(ob_empty)
col_collection.objects.link(ob_plane)
col_collection.objects.link(ob_cylinder)
col_collection.objects.link(ob_cylinder_001)
col_collection.objects.link(ob_cylinder_002)

# ---- scene / render settings (as saved in the file)
scene.frame_start = 1; scene.frame_end = 250; scene.frame_set(0)
scene.render.engine = 'BLENDER_EEVEE_NEXT'
scene.cycles.sampling_pattern = 'TABULATED_SOBOL'
scene.view_settings.view_transform = 'Filmic'
bpy.context.view_layer.update()

# ---- added for rendering (the .blend has no active camera and no usable light): camera, sun
cam_auto = bpy.data.cameras.new('AutoCamera')
cam_auto.lens = 50.0
cam_auto.sensor_width = 36.0
cam_auto.clip_end = 1000.0
ob_auto_camera = bpy.data.objects.new('AutoCamera', cam_auto)
scene.collection.objects.link(ob_auto_camera)
ob_auto_camera.location = (0.768446, -0.922136, 0.929521)
ob_auto_camera.rotation_euler = (1.09748, -7.21219e-08, 0.694738)
scene.camera = ob_auto_camera
light_auto_sun = bpy.data.lights.new('AutoSun', 'SUN')
light_auto_sun.energy = 3.0
light_auto_sun.angle = 0.0523599
ob_auto_sun = bpy.data.objects.new('AutoSun', light_auto_sun)
scene.collection.objects.link(ob_auto_sun)
ob_auto_sun.rotation_euler = (0.872665, 0.174533, 0.523599)
bpy.context.view_layer.update()
